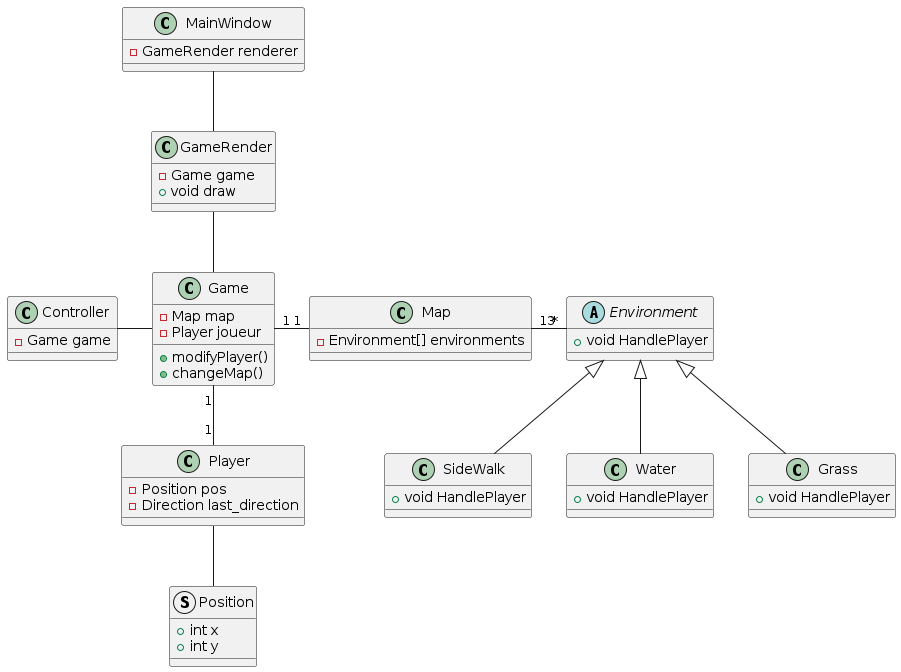

The diagram above was rendered by PlantUML. Its source (embedded in the PNG):
@startuml
class Game {
  -Map map 
  -Player joueur
  +modifyPlayer()
  +changeMap()
}

class Map {
  -Environment[] environments 
}
abstract Environment {
  +void HandlePlayer
}
class SideWalk {
  +void HandlePlayer
}
class Water {
  +void HandlePlayer
}
class Grass {
  +void HandlePlayer
}

class Controller {
  -Game game
}

class Player {
  -Position pos
  -Direction last_direction
}

struct Position {
  +int x
  +int y
}

class MainWindow {
  -GameRender renderer
}

class GameRender {
  -Game game
  +void draw
}

Game "1" - "1" Map 
Map "13" - "*" Environment
Environment <|-- SideWalk
Environment <|-- Water 
Environment <|-- Grass 
Game "1" -d- "1" Player
Game -l- Controller
Position -u- Player
MainWindow -- GameRender
GameRender -- Game 
@enduml